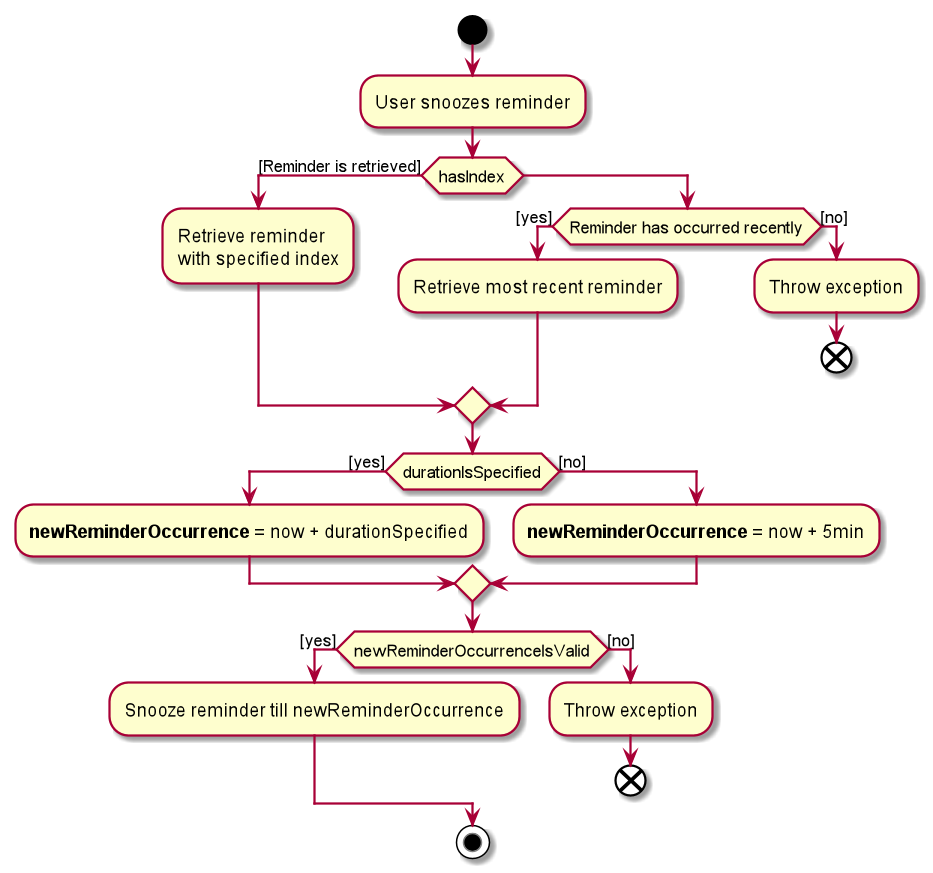

The diagram above was rendered by PlantUML. Its source (embedded in the PNG):
@startuml
start
:User snoozes reminder;


if (hasIndex) then ([Reminder is retrieved])
    :Retrieve reminder
    with specified index;

else ()
    if (Reminder has occurred recently) then ([yes])
        :Retrieve most recent reminder;
    else ([no])
        :Throw exception;
        end
    endif
endif

if (durationIsSpecified) then ([yes])
    :**newReminderOccurrence** = now + durationSpecified;
else ([no])
    :**newReminderOccurrence** = now + 5min;
endif

if (newReminderOccurrenceIsValid) then ([yes])
    :Snooze reminder till newReminderOccurrence;
else ([no])
    :Throw exception;
    end
endif

stop
@enduml